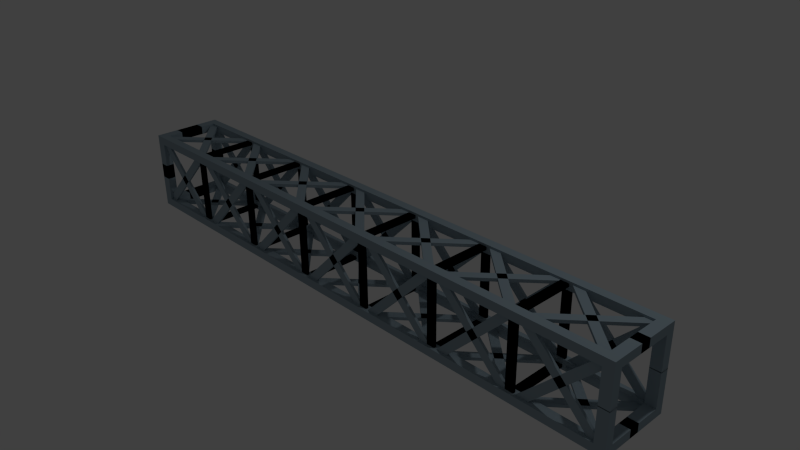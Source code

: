 # Source: ironStructure.blend  (saved by Blender 2.71.0; exported with 4.5.12 LTS)
import bpy
from mathutils import Matrix  # noqa: F401  (used for matrix-valued properties, if any)

bpy.ops.wm.read_factory_settings(use_empty=True)
scene = bpy.context.scene
scene.name = 'Scene'

# ---- collections
col_collection_1 = bpy.data.collections.new('Collection 1'); scene.collection.children.link(col_collection_1)

# ---- materials (node trees are filled in below, after node groups)
mat_ironstructmaterial = bpy.data.materials.new('IronStructMaterial')
mat_ironstructmaterial.alpha_threshold = 0.0
mat_ironstructmaterial.use_transparent_shadow = False
mat_ironstructmaterial.diffuse_color = (0.31, 0.4, 0.46, 1.0)
mat_ironstructmaterial.roughness = 0.5
mat_ironstructmaterial.line_color = (0.0, 0.0, 0.0, 1.0)

# ---- material node trees

# ---- world
world_world = bpy.data.worlds.new('World'); scene.world = world_world
world_world.color = (0.05088, 0.05088, 0.05088)
world_world.use_sun_shadow = False
world_world.sun_shadow_jitter_overblur = 0.0
world_world.cycles.sampling_method = 'MANUAL'
world_world.cycles.sample_map_resolution = 256

# ---- cameras
cam_camera = bpy.data.cameras.new('Camera')
cam_camera.clip_end = 100.0
cam_camera.lens = 35.0
cam_camera.sensor_width = 32.0
cam_camera.sensor_height = 18.0
cam_camera.ortho_scale = 7.314
cam_camera.dof.focus_distance = 0.0
cam_camera.dof.aperture_fstop = 128.0

# ---- lights
light_lamp = bpy.data.lights.new('Lamp', 'POINT')
light_lamp.transmission_factor = 0.0
light_lamp.cutoff_distance = 30.0
light_lamp.energy = 100.0
light_lamp.shadow_buffer_clip_start = 1.001
light_lamp.shadow_soft_size = 0.1
light_lamp.shadow_maximum_resolution = 0.006
light_lamp.use_absolute_resolution = True
light_lamp.cycles.use_multiple_importance_sampling = False

# ---- meshes
me_cube_002 = bpy.data.meshes.new('Cube.002')
me_cube_002.from_pydata([(-3.201, -0.4651, -0.5498), (-3.201, -0.4651, -0.5078), (-3.321, -0.4651, -0.5078), (-3.321, -0.4651, -0.5498), (-3.201, 0.4652, -0.5498), (-3.201, 0.4652, -0.5078), (-3.321, 0.4652, -0.5078), (-3.321, 0.4652, -0.5498), (-4.307, -0.5072, -0.5498), (-4.307, -0.5072, -0.5078), (-4.392, -0.4325, -0.5078), (-4.392, -0.4325, -0.5498), (-3.238, 0.4325, -0.5498), (-3.238, 0.4325, -0.5078), (-3.323, 0.5072, -0.5078), (-3.323, 0.5072, -0.5498), (-3.201, 0.4652, -0.5498), (-3.201, 0.4652, -0.5078), (-3.321, 0.4652, -0.5078), (-3.321, 0.4652, -0.5498), (-3.201, -0.4651, -0.5498), (-3.201, -0.4651, -0.5078), (-3.321, -0.4651, -0.5078), (-3.321, -0.4651, -0.5498), (-4.307, 0.5072, -0.5498), (-4.307, 0.5072, -0.5078), (-4.392, 0.4325, -0.5078), (-4.392, 0.4325, -0.5498), (-3.238, -0.4325, -0.5498), (-3.238, -0.4325, -0.5078), (-3.323, -0.5072, -0.5078), (-3.323, -0.5072, -0.5498), (-3.201, -0.4651, 0.5498), (-3.201, -0.4651, 0.5078), (-3.321, -0.4651, 0.5078), (-3.321, -0.4651, 0.5498), (-3.201, 0.4652, 0.5498), (-3.201, 0.4652, 0.5078), (-3.321, 0.4652, 0.5078), (-3.321, 0.4652, 0.5498), (-4.307, -0.5072, 0.5498), (-4.307, -0.5072, 0.5078), (-4.392, -0.4325, 0.5078), (-4.392, -0.4325, 0.5498), (-3.238, 0.4325, 0.5498), (-3.238, 0.4325, 0.5078), (-3.323, 0.5072, 0.5078), (-3.323, 0.5072, 0.5498), (-3.201, 0.4652, 0.5498), (-3.201, 0.4652, 0.5078), (-3.321, 0.4652, 0.5078), (-3.321, 0.4652, 0.5498), (-3.201, -0.4651, 0.5498), (-3.201, -0.4651, 0.5078), (-3.321, -0.4651, 0.5078), (-3.321, -0.4651, 0.5498), (-4.307, 0.5072, 0.5498), (-4.307, 0.5072, 0.5078), (-4.392, 0.4325, 0.5078), (-4.392, 0.4325, 0.5498), (-3.238, -0.4325, 0.5498), (-3.238, -0.4325, 0.5078), (-3.323, -0.5072, 0.5078), (-3.323, -0.5072, 0.5498), (-2.011, -0.4651, -0.5498), (-2.011, -0.4651, -0.5078), (-2.131, -0.4651, -0.5078), (-2.131, -0.4651, -0.5498), (-2.011, 0.4652, -0.5498), (-2.011, 0.4652, -0.5078), (-2.131, 0.4652, -0.5078), (-2.131, 0.4652, -0.5498), (-3.116, -0.5072, -0.5498), (-3.116, -0.5072, -0.5078), (-3.201, -0.4325, -0.5078), (-3.201, -0.4325, -0.5498), (-2.048, 0.4325, -0.5498), (-2.048, 0.4325, -0.5078), (-2.133, 0.5072, -0.5078), (-2.133, 0.5072, -0.5498), (-2.011, 0.4652, -0.5498), (-2.011, 0.4652, -0.5078), (-2.131, 0.4652, -0.5078), (-2.131, 0.4652, -0.5498), (-2.011, -0.4651, -0.5498), (-2.011, -0.4651, -0.5078), (-2.131, -0.4651, -0.5078), (-2.131, -0.4651, -0.5498), (-3.116, 0.5072, -0.5498), (-3.116, 0.5072, -0.5078), (-3.201, 0.4325, -0.5078), (-3.201, 0.4325, -0.5498), (-2.048, -0.4325, -0.5498), (-2.048, -0.4325, -0.5078), (-2.133, -0.5072, -0.5078), (-2.133, -0.5072, -0.5498), (-2.011, -0.4651, 0.5498), (-2.011, -0.4651, 0.5078), (-2.131, -0.4651, 0.5078), (-2.131, -0.4651, 0.5498), (-2.011, 0.4652, 0.5498), (-2.011, 0.4652, 0.5078), (-2.131, 0.4652, 0.5078), (-2.131, 0.4652, 0.5498), (-3.116, -0.5072, 0.5498), (-3.116, -0.5072, 0.5078), (-3.201, -0.4325, 0.5078), (-3.201, -0.4325, 0.5498), (-2.048, 0.4325, 0.5498), (-2.048, 0.4325, 0.5078), (-2.133, 0.5072, 0.5078), (-2.133, 0.5072, 0.5498), (-2.011, 0.4652, 0.5498), (-2.011, 0.4652, 0.5078), (-2.131, 0.4652, 0.5078), (-2.131, 0.4652, 0.5498), (-2.011, -0.4651, 0.5498), (-2.011, -0.4651, 0.5078), (-2.131, -0.4651, 0.5078), (-2.131, -0.4651, 0.5498), (-3.116, 0.5072, 0.5498), (-3.116, 0.5072, 0.5078), (-3.201, 0.4325, 0.5078), (-3.201, 0.4325, 0.5498), (-2.048, -0.4325, 0.5498), (-2.048, -0.4325, 0.5078), (-2.133, -0.5072, 0.5078), (-2.133, -0.5072, 0.5498), (-0.8202, -0.4651, -0.5498), (-0.8202, -0.4651, -0.5078), (-0.9402, -0.4651, -0.5078), (-0.9402, -0.4651, -0.5498), (-0.8202, 0.4652, -0.5498), (-0.8202, 0.4652, -0.5078), (-0.9402, 0.4652, -0.5078), (-0.9402, 0.4652, -0.5498), (-1.926, -0.5072, -0.5498), (-1.926, -0.5072, -0.5078), (-2.011, -0.4325, -0.5078), (-2.011, -0.4325, -0.5498), (-0.8576, 0.4325, -0.5498), (-0.8576, 0.4325, -0.5078), (-0.9425, 0.5072, -0.5078), (-0.9425, 0.5072, -0.5498), (-0.8202, 0.4652, -0.5498), (-0.8202, 0.4652, -0.5078), (-0.9402, 0.4652, -0.5078), (-0.9402, 0.4652, -0.5498), (-0.8202, -0.4651, -0.5498), (-0.8202, -0.4651, -0.5078), (-0.9402, -0.4651, -0.5078), (-0.9402, -0.4651, -0.5498), (-1.926, 0.5072, -0.5498), (-1.926, 0.5072, -0.5078), (-2.011, 0.4325, -0.5078), (-2.011, 0.4325, -0.5498), (-0.8576, -0.4325, -0.5498), (-0.8576, -0.4325, -0.5078), (-0.9425, -0.5072, -0.5078), (-0.9425, -0.5072, -0.5498), (-0.8202, -0.4651, 0.5498), (-0.8202, -0.4651, 0.5078), (-0.9402, -0.4651, 0.5078), (-0.9402, -0.4651, 0.5498), (-0.8202, 0.4652, 0.5498), (-0.8202, 0.4652, 0.5078), (-0.9402, 0.4652, 0.5078), (-0.9402, 0.4652, 0.5498), (-1.926, -0.5072, 0.5498), (-1.926, -0.5072, 0.5078), (-2.011, -0.4325, 0.5078), (-2.011, -0.4325, 0.5498), (-0.8576, 0.4325, 0.5498), (-0.8576, 0.4325, 0.5078), (-0.9425, 0.5072, 0.5078), (-0.9425, 0.5072, 0.5498), (-0.8202, 0.4652, 0.5498), (-0.8202, 0.4652, 0.5078), (-0.9402, 0.4652, 0.5078), (-0.9402, 0.4652, 0.5498), (-0.8202, -0.4651, 0.5498), (-0.8202, -0.4651, 0.5078), (-0.9402, -0.4651, 0.5078), (-0.9402, -0.4651, 0.5498), (-1.926, 0.5072, 0.5498), (-1.926, 0.5072, 0.5078), (-2.011, 0.4325, 0.5078), (-2.011, 0.4325, 0.5498), (-0.8576, -0.4325, 0.5498), (-0.8576, -0.4325, 0.5078), (-0.9425, -0.5072, 0.5078), (-0.9425, -0.5072, 0.5498), (0.3702, -0.4651, -0.5498), (0.3702, -0.4651, -0.5078), (0.2502, -0.4651, -0.5078), (0.2502, -0.4651, -0.5498), (0.3702, 0.4652, -0.5498), (0.3702, 0.4652, -0.5078), (0.2502, 0.4652, -0.5078), (0.2502, 0.4652, -0.5498), (-0.7353, -0.5072, -0.5498), (-0.7353, -0.5072, -0.5078), (-0.8202, -0.4325, -0.5078), (-0.8202, -0.4325, -0.5498), (0.3328, 0.4325, -0.5498), (0.3328, 0.4325, -0.5078), (0.248, 0.5072, -0.5078), (0.248, 0.5072, -0.5498), (0.3702, 0.4652, -0.5498), (0.3702, 0.4652, -0.5078), (0.2502, 0.4652, -0.5078), (0.2502, 0.4652, -0.5498), (0.3702, -0.4651, -0.5498), (0.3702, -0.4651, -0.5078), (0.2502, -0.4651, -0.5078), (0.2502, -0.4651, -0.5498), (-0.7353, 0.5072, -0.5498), (-0.7353, 0.5072, -0.5078), (-0.8202, 0.4325, -0.5078), (-0.8202, 0.4325, -0.5498), (0.3328, -0.4325, -0.5498), (0.3328, -0.4325, -0.5078), (0.248, -0.5072, -0.5078), (0.248, -0.5072, -0.5498), (0.3702, -0.4651, 0.5498), (0.3702, -0.4651, 0.5078), (0.2502, -0.4651, 0.5078), (0.2502, -0.4651, 0.5498), (0.3702, 0.4652, 0.5498), (0.3702, 0.4652, 0.5078), (0.2502, 0.4652, 0.5078), (0.2502, 0.4652, 0.5498), (-0.7353, -0.5072, 0.5498), (-0.7353, -0.5072, 0.5078), (-0.8202, -0.4325, 0.5078), (-0.8202, -0.4325, 0.5498), (0.3328, 0.4325, 0.5498), (0.3328, 0.4325, 0.5078), (0.248, 0.5072, 0.5078), (0.248, 0.5072, 0.5498), (0.3702, 0.4652, 0.5498), (0.3702, 0.4652, 0.5078), (0.2502, 0.4652, 0.5078), (0.2502, 0.4652, 0.5498), (0.3702, -0.4651, 0.5498), (0.3702, -0.4651, 0.5078), (0.2502, -0.4651, 0.5078), (0.2502, -0.4651, 0.5498), (-0.7353, 0.5072, 0.5498), (-0.7353, 0.5072, 0.5078), (-0.8202, 0.4325, 0.5078), (-0.8202, 0.4325, 0.5498), (0.3328, -0.4325, 0.5498), (0.3328, -0.4325, 0.5078), (0.248, -0.5072, 0.5078), (0.248, -0.5072, 0.5498), (1.561, -0.4651, -0.5498), (1.561, -0.4651, -0.5078), (1.441, -0.4651, -0.5078), (1.441, -0.4651, -0.5498), (1.561, 0.4652, -0.5498), (1.561, 0.4652, -0.5078), (1.441, 0.4652, -0.5078), (1.441, 0.4652, -0.5498), (0.4551, -0.5072, -0.5498), (0.4551, -0.5072, -0.5078), (0.3702, -0.4325, -0.5078), (0.3702, -0.4325, -0.5498), (1.523, 0.4325, -0.5498), (1.523, 0.4325, -0.5078), (1.438, 0.5072, -0.5078), (1.438, 0.5072, -0.5498), (1.561, 0.4652, -0.5498), (1.561, 0.4652, -0.5078), (1.441, 0.4652, -0.5078), (1.441, 0.4652, -0.5498), (1.561, -0.4651, -0.5498), (1.561, -0.4651, -0.5078), (1.441, -0.4651, -0.5078), (1.441, -0.4651, -0.5498), (0.4551, 0.5072, -0.5498), (0.4551, 0.5072, -0.5078), (0.3702, 0.4325, -0.5078), (0.3702, 0.4325, -0.5498), (1.523, -0.4325, -0.5498), (1.523, -0.4325, -0.5078), (1.438, -0.5072, -0.5078), (1.438, -0.5072, -0.5498), (1.561, -0.4651, 0.5498), (1.561, -0.4651, 0.5078), (1.441, -0.4651, 0.5078), (1.441, -0.4651, 0.5498), (1.561, 0.4652, 0.5498), (1.561, 0.4652, 0.5078), (1.441, 0.4652, 0.5078), (1.441, 0.4652, 0.5498), (0.4551, -0.5072, 0.5498), (0.4551, -0.5072, 0.5078), (0.3702, -0.4325, 0.5078), (0.3702, -0.4325, 0.5498), (1.523, 0.4325, 0.5498), (1.523, 0.4325, 0.5078), (1.438, 0.5072, 0.5078), (1.438, 0.5072, 0.5498), (1.561, 0.4652, 0.5498), (1.561, 0.4652, 0.5078), (1.441, 0.4652, 0.5078), (1.441, 0.4652, 0.5498), (1.561, -0.4651, 0.5498), (1.561, -0.4651, 0.5078), (1.441, -0.4651, 0.5078), (1.441, -0.4651, 0.5498), (0.4551, 0.5072, 0.5498), (0.4551, 0.5072, 0.5078), (0.3702, 0.4325, 0.5078), (0.3702, 0.4325, 0.5498), (1.523, -0.4325, 0.5498), (1.523, -0.4325, 0.5078), (1.438, -0.5072, 0.5078), (1.438, -0.5072, 0.5498), (2.751, -0.4651, -0.5498), (2.751, -0.4651, -0.5078), (2.631, -0.4651, -0.5078), (2.631, -0.4651, -0.5498), (2.751, 0.4652, -0.5498), (2.751, 0.4652, -0.5078), (2.631, 0.4652, -0.5078), (2.631, 0.4652, -0.5498), (1.646, -0.5072, -0.5498), (1.646, -0.5072, -0.5078), (1.561, -0.4325, -0.5078), (1.561, -0.4325, -0.5498), (2.714, 0.4325, -0.5498), (2.714, 0.4325, -0.5078), (2.629, 0.5072, -0.5078), (2.629, 0.5072, -0.5498), (2.751, 0.4652, -0.5498), (2.751, 0.4652, -0.5078), (2.631, 0.4652, -0.5078), (2.631, 0.4652, -0.5498), (2.751, -0.4651, -0.5498), (2.751, -0.4651, -0.5078), (2.631, -0.4651, -0.5078), (2.631, -0.4651, -0.5498), (1.646, 0.5072, -0.5498), (1.646, 0.5072, -0.5078), (1.561, 0.4325, -0.5078), (1.561, 0.4325, -0.5498), (2.714, -0.4325, -0.5498), (2.714, -0.4325, -0.5078), (2.629, -0.5072, -0.5078), (2.629, -0.5072, -0.5498), (2.751, -0.4651, 0.5498), (2.751, -0.4651, 0.5078), (2.631, -0.4651, 0.5078), (2.631, -0.4651, 0.5498), (2.751, 0.4652, 0.5498), (2.751, 0.4652, 0.5078), (2.631, 0.4652, 0.5078), (2.631, 0.4652, 0.5498), (1.646, -0.5072, 0.5498), (1.646, -0.5072, 0.5078), (1.561, -0.4325, 0.5078), (1.561, -0.4325, 0.5498), (2.714, 0.4325, 0.5498), (2.714, 0.4325, 0.5078), (2.629, 0.5072, 0.5078), (2.629, 0.5072, 0.5498), (2.751, 0.4652, 0.5498), (2.751, 0.4652, 0.5078), (2.631, 0.4652, 0.5078), (2.631, 0.4652, 0.5498), (2.751, -0.4651, 0.5498), (2.751, -0.4651, 0.5078), (2.631, -0.4651, 0.5078), (2.631, -0.4651, 0.5498), (1.646, 0.5072, 0.5498), (1.646, 0.5072, 0.5078), (1.561, 0.4325, 0.5078), (1.561, 0.4325, 0.5498), (2.714, -0.4325, 0.5498), (2.714, -0.4325, 0.5078), (2.629, -0.5072, 0.5078), (2.629, -0.5072, 0.5498), (3.942, -0.4651, -0.5498), (3.942, -0.4651, -0.5078), (3.822, -0.4651, -0.5078), (3.822, -0.4651, -0.5498), (3.942, 0.4652, -0.5498), (3.942, 0.4652, -0.5078), (3.822, 0.4652, -0.5078), (3.822, 0.4652, -0.5498), (2.836, -0.5072, -0.5498), (2.836, -0.5072, -0.5078), (2.751, -0.4325, -0.5078), (2.751, -0.4325, -0.5498), (3.904, 0.4325, -0.5498), (3.904, 0.4325, -0.5078), (3.819, 0.5072, -0.5078), (3.819, 0.5072, -0.5498), (3.942, 0.4652, -0.5498), (3.942, 0.4652, -0.5078), (3.822, 0.4652, -0.5078), (3.822, 0.4652, -0.5498), (3.942, -0.4651, -0.5498), (3.942, -0.4651, -0.5078), (3.822, -0.4651, -0.5078), (3.822, -0.4651, -0.5498), (2.836, 0.5072, -0.5498), (2.836, 0.5072, -0.5078), (2.751, 0.4325, -0.5078), (2.751, 0.4325, -0.5498), (3.904, -0.4325, -0.5498), (3.904, -0.4325, -0.5078), (3.819, -0.5072, -0.5078), (3.819, -0.5072, -0.5498), (3.942, -0.4651, 0.5498), (3.942, -0.4651, 0.5078), (3.822, -0.4651, 0.5078), (3.822, -0.4651, 0.5498), (3.942, 0.4652, 0.5498), (3.942, 0.4652, 0.5078), (3.822, 0.4652, 0.5078), (3.822, 0.4652, 0.5498), (2.836, -0.5072, 0.5498), (2.836, -0.5072, 0.5078), (2.751, -0.4325, 0.5078), (2.751, -0.4325, 0.5498), (3.904, 0.4325, 0.5498), (3.904, 0.4325, 0.5078), (3.819, 0.5072, 0.5078), (3.819, 0.5072, 0.5498), (3.942, 0.4652, 0.5498), (3.942, 0.4652, 0.5078), (3.822, 0.4652, 0.5078), (3.822, 0.4652, 0.5498), (3.942, -0.4651, 0.5498), (3.942, -0.4651, 0.5078), (3.822, -0.4651, 0.5078), (3.822, -0.4651, 0.5498), (2.836, 0.5072, 0.5498), (2.836, 0.5072, 0.5078), (2.751, 0.4325, 0.5078), (2.751, 0.4325, 0.5498), (3.904, -0.4325, 0.5498), (3.904, -0.4325, 0.5078), (3.819, -0.5072, 0.5078), (3.819, -0.5072, 0.5498), (-3.201, -0.471, 0.5287), (-3.201, -0.435, 0.5287), (-3.321, -0.435, 0.5287), (-3.321, -0.471, 0.5287), (-3.201, -0.471, -0.5287), (-3.201, -0.435, -0.5287), (-3.321, -0.435, -0.5287), (-3.321, -0.471, -0.5287), (-4.307, -0.471, 0.5765), (-4.307, -0.435, 0.5765), (-4.392, -0.435, 0.4917), (-4.392, -0.471, 0.4917), (-3.238, -0.471, -0.4917), (-3.238, -0.435, -0.4917), (-3.323, -0.435, -0.5765), (-3.323, -0.471, -0.5765), (-3.201, -0.471, -0.5287), (-3.201, -0.435, -0.5287), (-3.321, -0.435, -0.5287), (-3.321, -0.471, -0.5287), (-3.201, -0.471, 0.5287), (-3.201, -0.435, 0.5287), (-3.321, -0.435, 0.5287), (-3.321, -0.471, 0.5287), (-4.307, -0.471, -0.5765), (-4.307, -0.435, -0.5765), (-4.392, -0.435, -0.4917), (-4.392, -0.471, -0.4917), (-3.238, -0.471, 0.4917), (-3.238, -0.435, 0.4917), (-3.323, -0.435, 0.5765), (-3.323, -0.471, 0.5765), (-3.201, 0.471, 0.5287), (-3.201, 0.435, 0.5287), (-3.321, 0.435, 0.5287), (-3.321, 0.471, 0.5287), (-3.201, 0.471, -0.5287), (-3.201, 0.435, -0.5287), (-3.321, 0.435, -0.5287), (-3.321, 0.471, -0.5287), (-4.307, 0.471, 0.5765), (-4.307, 0.435, 0.5765), (-4.392, 0.435, 0.4917), (-4.392, 0.471, 0.4917), (-3.238, 0.471, -0.4917), (-3.238, 0.435, -0.4917), (-3.323, 0.435, -0.5765), (-3.323, 0.471, -0.5765), (-3.201, 0.471, -0.5287), (-3.201, 0.435, -0.5287), (-3.321, 0.435, -0.5287), (-3.321, 0.471, -0.5287), (-3.201, 0.471, 0.5287), (-3.201, 0.435, 0.5287), (-3.321, 0.435, 0.5287), (-3.321, 0.471, 0.5287), (-4.307, 0.471, -0.5765), (-4.307, 0.435, -0.5765), (-4.392, 0.435, -0.4917), (-4.392, 0.471, -0.4917), (-3.238, 0.471, 0.4917), (-3.238, 0.435, 0.4917), (-3.323, 0.435, 0.5765), (-3.323, 0.471, 0.5765), (-2.011, -0.471, 0.5287), (-2.011, -0.435, 0.5287), (-2.131, -0.435, 0.5287), (-2.131, -0.471, 0.5287), (-2.011, -0.471, -0.5287), (-2.011, -0.435, -0.5287), (-2.131, -0.435, -0.5287), (-2.131, -0.471, -0.5287), (-3.116, -0.471, 0.5765), (-3.116, -0.435, 0.5765), (-3.201, -0.435, 0.4917), (-3.201, -0.471, 0.4917), (-2.048, -0.471, -0.4917), (-2.048, -0.435, -0.4917), (-2.133, -0.435, -0.5765), (-2.133, -0.471, -0.5765), (-2.011, -0.471, -0.5287), (-2.011, -0.435, -0.5287), (-2.131, -0.435, -0.5287), (-2.131, -0.471, -0.5287), (-2.011, -0.471, 0.5287), (-2.011, -0.435, 0.5287), (-2.131, -0.435, 0.5287), (-2.131, -0.471, 0.5287), (-3.116, -0.471, -0.5765), (-3.116, -0.435, -0.5765), (-3.201, -0.435, -0.4917), (-3.201, -0.471, -0.4917), (-2.048, -0.471, 0.4917), (-2.048, -0.435, 0.4917), (-2.133, -0.435, 0.5765), (-2.133, -0.471, 0.5765), (-2.011, 0.471, 0.5287), (-2.011, 0.435, 0.5287), (-2.131, 0.435, 0.5287), (-2.131, 0.471, 0.5287), (-2.011, 0.471, -0.5287), (-2.011, 0.435, -0.5287), (-2.131, 0.435, -0.5287), (-2.131, 0.471, -0.5287), (-3.116, 0.471, 0.5765), (-3.116, 0.435, 0.5765), (-3.201, 0.435, 0.4917), (-3.201, 0.471, 0.4917), (-2.048, 0.471, -0.4917), (-2.048, 0.435, -0.4917), (-2.133, 0.435, -0.5765), (-2.133, 0.471, -0.5765), (-2.011, 0.471, -0.5287), (-2.011, 0.435, -0.5287), (-2.131, 0.435, -0.5287), (-2.131, 0.471, -0.5287), (-2.011, 0.471, 0.5287), (-2.011, 0.435, 0.5287), (-2.131, 0.435, 0.5287), (-2.131, 0.471, 0.5287), (-3.116, 0.471, -0.5765), (-3.116, 0.435, -0.5765), (-3.201, 0.435, -0.4917), (-3.201, 0.471, -0.4917), (-2.048, 0.471, 0.4917), (-2.048, 0.435, 0.4917), (-2.133, 0.435, 0.5765), (-2.133, 0.471, 0.5765), (-0.8202, -0.471, 0.5287), (-0.8202, -0.435, 0.5287), (-0.9402, -0.435, 0.5287), (-0.9402, -0.471, 0.5287), (-0.8202, -0.471, -0.5287), (-0.8202, -0.435, -0.5287), (-0.9402, -0.435, -0.5287), (-0.9402, -0.471, -0.5287), (-1.926, -0.471, 0.5765), (-1.926, -0.435, 0.5765), (-2.011, -0.435, 0.4917), (-2.011, -0.471, 0.4917), (-0.8576, -0.471, -0.4917), (-0.8576, -0.435, -0.4917), (-0.9424, -0.435, -0.5765), (-0.9424, -0.471, -0.5765), (-0.8202, -0.471, -0.5287), (-0.8202, -0.435, -0.5287), (-0.9402, -0.435, -0.5287), (-0.9402, -0.471, -0.5287), (-0.8202, -0.471, 0.5287), (-0.8202, -0.435, 0.5287), (-0.9402, -0.435, 0.5287), (-0.9402, -0.471, 0.5287), (-1.926, -0.471, -0.5765), (-1.926, -0.435, -0.5765), (-2.011, -0.435, -0.4917), (-2.011, -0.471, -0.4917), (-0.8576, -0.471, 0.4917), (-0.8576, -0.435, 0.4917), (-0.9425, -0.435, 0.5765), (-0.9425, -0.471, 0.5765), (-0.8202, 0.471, 0.5287), (-0.8202, 0.435, 0.5287), (-0.9402, 0.435, 0.5287), (-0.9402, 0.471, 0.5287), (-0.8202, 0.471, -0.5287), (-0.8202, 0.435, -0.5287), (-0.9402, 0.435, -0.5287), (-0.9402, 0.471, -0.5287), (-1.926, 0.471, 0.5765), (-1.926, 0.435, 0.5765), (-2.011, 0.435, 0.4917), (-2.011, 0.471, 0.4917), (-0.8576, 0.471, -0.4917), (-0.8576, 0.435, -0.4917), (-0.9424, 0.435, -0.5765), (-0.9424, 0.471, -0.5765), (-0.8202, 0.471, -0.5287), (-0.8202, 0.435, -0.5287), (-0.9402, 0.435, -0.5287), (-0.9402, 0.471, -0.5287), (-0.8202, 0.471, 0.5287), (-0.8202, 0.435, 0.5287), (-0.9402, 0.435, 0.5287), (-0.9402, 0.471, 0.5287), (-1.926, 0.471, -0.5765), (-1.926, 0.435, -0.5765), (-2.011, 0.435, -0.4917), (-2.011, 0.471, -0.4917), (-0.8576, 0.471, 0.4917), (-0.8576, 0.435, 0.4917), (-0.9425, 0.435, 0.5765), (-0.9425, 0.471, 0.5765), (0.3702, -0.471, 0.5287), (0.3702, -0.435, 0.5287), (0.2502, -0.435, 0.5287), (0.2502, -0.471, 0.5287), (0.3702, -0.471, -0.5287), (0.3702, -0.435, -0.5287), (0.2502, -0.435, -0.5287), (0.2502, -0.471, -0.5287), (-0.7353, -0.471, 0.5765), (-0.7353, -0.435, 0.5765), (-0.8202, -0.435, 0.4917), (-0.8202, -0.471, 0.4917), (0.3328, -0.471, -0.4917), (0.3328, -0.435, -0.4917), (0.248, -0.435, -0.5765), (0.248, -0.471, -0.5765), (0.3702, -0.471, -0.5287), (0.3702, -0.435, -0.5287), (0.2502, -0.435, -0.5287), (0.2502, -0.471, -0.5287), (0.3702, -0.471, 0.5287), (0.3702, -0.435, 0.5287), (0.2502, -0.435, 0.5287), (0.2502, -0.471, 0.5287), (-0.7353, -0.471, -0.5765), (-0.7353, -0.435, -0.5765), (-0.8202, -0.435, -0.4917), (-0.8202, -0.471, -0.4917), (0.3328, -0.471, 0.4917), (0.3328, -0.435, 0.4917), (0.248, -0.435, 0.5765), (0.248, -0.471, 0.5765), (0.3702, 0.471, 0.5287), (0.3702, 0.435, 0.5287), (0.2502, 0.435, 0.5287), (0.2502, 0.471, 0.5287), (0.3702, 0.471, -0.5287), (0.3702, 0.435, -0.5287), (0.2502, 0.435, -0.5287), (0.2502, 0.471, -0.5287), (-0.7353, 0.471, 0.5765), (-0.7353, 0.435, 0.5765), (-0.8202, 0.435, 0.4917), (-0.8202, 0.471, 0.4917), (0.3328, 0.471, -0.4917), (0.3328, 0.435, -0.4917), (0.248, 0.435, -0.5765), (0.248, 0.471, -0.5765), (0.3702, 0.471, -0.5287), (0.3702, 0.435, -0.5287), (0.2502, 0.435, -0.5287), (0.2502, 0.471, -0.5287), (0.3702, 0.471, 0.5287), (0.3702, 0.435, 0.5287), (0.2502, 0.435, 0.5287), (0.2502, 0.471, 0.5287), (-0.7353, 0.471, -0.5765), (-0.7353, 0.435, -0.5765), (-0.8202, 0.435, -0.4917), (-0.8202, 0.471, -0.4917), (0.3328, 0.471, 0.4917), (0.3328, 0.435, 0.4917), (0.248, 0.435, 0.5765), (0.248, 0.471, 0.5765), (1.561, -0.471, 0.5287), (1.561, -0.435, 0.5287), (1.441, -0.435, 0.5287), (1.441, -0.471, 0.5287), (1.561, -0.471, -0.5287), (1.561, -0.435, -0.5287), (1.441, -0.435, -0.5287), (1.441, -0.471, -0.5287), (0.4551, -0.471, 0.5765), (0.4551, -0.435, 0.5765), (0.3702, -0.435, 0.4917), (0.3702, -0.471, 0.4917), (1.523, -0.471, -0.4917), (1.523, -0.435, -0.4917), (1.438, -0.435, -0.5765), (1.438, -0.471, -0.5765), (1.561, -0.471, -0.5287), (1.561, -0.435, -0.5287), (1.441, -0.435, -0.5287), (1.441, -0.471, -0.5287), (1.561, -0.471, 0.5287), (1.561, -0.435, 0.5287), (1.441, -0.435, 0.5287), (1.441, -0.471, 0.5287), (0.4551, -0.471, -0.5765), (0.4551, -0.435, -0.5765), (0.3702, -0.435, -0.4917), (0.3702, -0.471, -0.4917), (1.523, -0.471, 0.4917), (1.523, -0.435, 0.4917), (1.438, -0.435, 0.5765), (1.438, -0.471, 0.5765), (1.561, 0.471, 0.5287), (1.561, 0.435, 0.5287), (1.441, 0.435, 0.5287), (1.441, 0.471, 0.5287), (1.561, 0.471, -0.5287), (1.561, 0.435, -0.5287), (1.441, 0.435, -0.5287), (1.441, 0.471, -0.5287), (0.4551, 0.471, 0.5765), (0.4551, 0.435, 0.5765), (0.3702, 0.435, 0.4917), (0.3702, 0.471, 0.4917), (1.523, 0.471, -0.4917), (1.523, 0.435, -0.4917), (1.438, 0.435, -0.5765), (1.438, 0.471, -0.5765), (1.561, 0.471, -0.5287), (1.561, 0.435, -0.5287), (1.441, 0.435, -0.5287), (1.441, 0.471, -0.5287), (1.561, 0.471, 0.5287), (1.561, 0.435, 0.5287), (1.441, 0.435, 0.5287), (1.441, 0.471, 0.5287), (0.4551, 0.471, -0.5765), (0.4551, 0.435, -0.5765), (0.3702, 0.435, -0.4917), (0.3702, 0.471, -0.4917), (1.523, 0.471, 0.4917), (1.523, 0.435, 0.4917), (1.438, 0.435, 0.5765), (1.438, 0.471, 0.5765), (2.751, -0.471, 0.5287), (2.751, -0.435, 0.5287), (2.631, -0.435, 0.5287), (2.631, -0.471, 0.5287), (2.751, -0.471, -0.5287), (2.751, -0.435, -0.5287), (2.631, -0.435, -0.5287), (2.631, -0.471, -0.5287), (1.646, -0.471, 0.5765), (1.646, -0.435, 0.5765), (1.561, -0.435, 0.4917), (1.561, -0.471, 0.4917), (2.714, -0.471, -0.4917), (2.714, -0.435, -0.4917), (2.629, -0.435, -0.5765), (2.629, -0.471, -0.5765), (2.751, -0.471, -0.5287), (2.751, -0.435, -0.5287), (2.631, -0.435, -0.5287), (2.631, -0.471, -0.5287), (2.751, -0.471, 0.5287), (2.751, -0.435, 0.5287), (2.631, -0.435, 0.5287), (2.631, -0.471, 0.5287), (1.646, -0.471, -0.5765), (1.646, -0.435, -0.5765), (1.561, -0.435, -0.4917), (1.561, -0.471, -0.4917), (2.714, -0.471, 0.4917), (2.714, -0.435, 0.4917), (2.629, -0.435, 0.5765), (2.629, -0.471, 0.5765), (2.751, 0.471, 0.5287), (2.751, 0.435, 0.5287), (2.631, 0.435, 0.5287), (2.631, 0.471, 0.5287), (2.751, 0.471, -0.5287), (2.751, 0.435, -0.5287), (2.631, 0.435, -0.5287), (2.631, 0.471, -0.5287), (1.646, 0.471, 0.5765), (1.646, 0.435, 0.5765), (1.561, 0.435, 0.4917), (1.561, 0.471, 0.4917), (2.714, 0.471, -0.4917), (2.714, 0.435, -0.4917), (2.629, 0.435, -0.5765), (2.629, 0.471, -0.5765), (2.751, 0.471, -0.5287), (2.751, 0.435, -0.5287), (2.631, 0.435, -0.5287), (2.631, 0.471, -0.5287), (2.751, 0.471, 0.5287), (2.751, 0.435, 0.5287), (2.631, 0.435, 0.5287), (2.631, 0.471, 0.5287), (1.646, 0.471, -0.5765), (1.646, 0.435, -0.5765), (1.561, 0.435, -0.4917), (1.561, 0.471, -0.4917), (2.714, 0.471, 0.4917), (2.714, 0.435, 0.4917), (2.629, 0.435, 0.5765), (2.629, 0.471, 0.5765), (3.942, -0.471, 0.5287), (3.942, -0.435, 0.5287), (3.822, -0.435, 0.5287), (3.822, -0.471, 0.5287), (3.942, -0.471, -0.5287), (3.942, -0.435, -0.5287), (3.822, -0.435, -0.5287), (3.822, -0.471, -0.5287), (2.836, -0.471, 0.5765), (2.836, -0.435, 0.5765), (2.751, -0.435, 0.4917), (2.751, -0.471, 0.4917), (3.904, -0.471, -0.4917), (3.904, -0.435, -0.4917), (3.819, -0.435, -0.5765), (3.819, -0.471, -0.5765), (3.942, -0.471, -0.5287), (3.942, -0.435, -0.5287), (3.822, -0.435, -0.5287), (3.822, -0.471, -0.5287), (3.942, -0.471, 0.5287), (3.942, -0.435, 0.5287), (3.822, -0.435, 0.5287), (3.822, -0.471, 0.5287), (2.836, -0.471, -0.5765), (2.836, -0.435, -0.5765), (2.751, -0.435, -0.4917), (2.751, -0.471, -0.4917), (3.904, -0.471, 0.4917), (3.904, -0.435, 0.4917), (3.819, -0.435, 0.5765), (3.819, -0.471, 0.5765), (3.942, 0.471, 0.5287), (3.942, 0.435, 0.5287), (3.822, 0.435, 0.5287), (3.822, 0.471, 0.5287), (3.942, 0.471, -0.5287), (3.942, 0.435, -0.5287), (3.822, 0.435, -0.5287), (3.822, 0.471, -0.5287), (2.836, 0.471, 0.5765), (2.836, 0.435, 0.5765), (2.751, 0.435, 0.4917), (2.751, 0.471, 0.4917), (3.904, 0.471, -0.4917), (3.904, 0.435, -0.4917), (3.819, 0.435, -0.5765), (3.819, 0.471, -0.5765), (3.942, 0.471, -0.5287), (3.942, 0.435, -0.5287), (3.822, 0.435, -0.5287), (3.822, 0.471, -0.5287), (3.942, 0.471, 0.5287), (3.942, 0.435, 0.5287), (3.822, 0.435, 0.5287), (3.822, 0.471, 0.5287), (2.836, 0.471, -0.5765), (2.836, 0.435, -0.5765), (2.751, 0.435, -0.4917), (2.751, 0.471, -0.4917), (3.904, 0.471, 0.4917), (3.904, 0.435, 0.4917), (3.819, 0.435, 0.5765), (3.819, 0.471, 0.5765), (-4.422, 0.3917, -0.46), (-4.422, 0.5117, -0.46), (-4.422, 0.5117, -0.58), (-4.422, 0.3917, -0.58), (3.956, 0.3917, -0.46), (3.956, 0.5117, -0.46), (3.956, 0.5117, -0.58), (3.956, 0.3917, -0.58), (3.813, 0.5117, -0.46), (-4.279, 0.5117, -0.46), (-4.279, 0.3917, -0.46), (3.813, 0.3917, -0.46), (3.813, 0.5117, -0.58), (-4.279, 0.5117, -0.58), (3.813, 0.3917, -0.58), (-4.279, 0.3917, -0.58), (3.956, 0.3917, 0.004446), (3.956, 0.5117, 0.004446), (3.813, 0.5117, 0.004445), (3.813, 0.3917, 0.004445), (3.956, -0.07275, -0.58), (3.956, -0.07275, -0.46), (3.813, -0.07275, -0.46), (3.813, -0.07275, -0.58), (-4.279, 0.3917, 0.1101), (-4.279, 0.5117, 0.1101), (-4.422, 0.5117, 0.1101), (-4.422, 0.3917, 0.1101), (-4.279, -0.1784, -0.58), (-4.279, -0.1784, -0.46), (-4.422, -0.1784, -0.46), (-4.422, -0.1784, -0.58), (-4.422, 0.3917, 0.46), (-4.422, 0.5117, 0.46), (-4.422, 0.5117, 0.58), (-4.422, 0.3917, 0.58), (3.956, 0.3917, 0.46), (3.956, 0.5117, 0.46), (3.956, 0.5117, 0.58), (3.956, 0.3917, 0.58), (3.813, 0.5117, 0.46), (-4.279, 0.5117, 0.46), (-4.279, 0.3917, 0.46), (3.813, 0.3917, 0.46), (3.813, 0.5117, 0.58), (-4.279, 0.5117, 0.58), (3.813, 0.3917, 0.58), (-4.279, 0.3917, 0.58), (3.956, 0.3917, -0.004438), (3.956, 0.5117, -0.004438), (3.813, 0.5117, -0.004438), (3.813, 0.3917, -0.004438), (3.956, -0.07275, 0.58), (3.956, -0.07275, 0.46), (3.813, -0.07275, 0.46), (3.813, -0.07275, 0.58), (-4.279, 0.3917, -0.1101), (-4.279, 0.5117, -0.1101), (-4.422, 0.5117, -0.1101), (-4.422, 0.3917, -0.1101), (-4.279, -0.1784, 0.58), (-4.279, -0.1784, 0.46), (-4.422, -0.1784, 0.46), (-4.422, -0.1784, 0.58), (-4.422, -0.3917, -0.46), (-4.422, -0.5117, -0.46), (-4.422, -0.5117, -0.58), (-4.422, -0.3917, -0.58), (3.956, -0.3917, -0.46), (3.956, -0.5117, -0.46), (3.956, -0.5117, -0.58), (3.956, -0.3917, -0.58), (3.813, -0.5117, -0.46), (-4.279, -0.5117, -0.46), (-4.279, -0.3917, -0.46), (3.813, -0.3917, -0.46), (3.813, -0.5117, -0.58), (-4.279, -0.5117, -0.58), (3.813, -0.3917, -0.58), (-4.279, -0.3917, -0.58), (3.956, -0.3917, 0.004446), (3.956, -0.5117, 0.004446), (3.813, -0.5117, 0.004445), (3.813, -0.3917, 0.004445), (3.956, 0.07275, -0.58), (3.956, 0.07275, -0.46), (3.813, 0.07275, -0.46), (3.813, 0.07275, -0.58), (-4.279, -0.3917, 0.1101), (-4.279, -0.5117, 0.1101), (-4.422, -0.5117, 0.1101), (-4.422, -0.3917, 0.1101), (-4.279, 0.1784, -0.58), (-4.279, 0.1784, -0.46), (-4.422, 0.1784, -0.46), (-4.422, 0.1784, -0.58), (-4.422, -0.3917, 0.46), (-4.422, -0.5117, 0.46), (-4.422, -0.5117, 0.58), (-4.422, -0.3917, 0.58), (3.956, -0.3917, 0.46), (3.956, -0.5117, 0.46), (3.956, -0.5117, 0.58), (3.956, -0.3917, 0.58), (3.813, -0.5117, 0.46), (-4.279, -0.5117, 0.46), (-4.279, -0.3917, 0.46), (3.813, -0.3917, 0.46), (3.813, -0.5117, 0.58), (-4.279, -0.5117, 0.58), (3.813, -0.3917, 0.58), (-4.279, -0.3917, 0.58), (3.956, -0.3917, -0.004438), (3.956, -0.5117, -0.004438), (3.813, -0.5117, -0.004438), (3.813, -0.3917, -0.004438), (3.956, 0.07275, 0.58), (3.956, 0.07275, 0.46), (3.813, 0.07275, 0.46), (3.813, 0.07275, 0.58), (-4.279, -0.3917, -0.1101), (-4.279, -0.5117, -0.1101), (-4.422, -0.5117, -0.1101), (-4.422, -0.3917, -0.1101), (-4.279, 0.1784, 0.58), (-4.279, 0.1784, 0.46), (-4.422, 0.1784, 0.46), (-4.422, 0.1784, 0.58)], [], [(4, 5, 1, 0), (5, 6, 2, 1), (6, 7, 3, 2), (7, 4, 0, 3), (0, 1, 2, 3), (7, 6, 5, 4), (12, 13, 9, 8), (13, 14, 10, 9), (14, 15, 11, 10), (15, 12, 8, 11), (8, 9, 10, 11), (15, 14, 13, 12), (20, 16, 17, 21), (21, 17, 18, 22), (22, 18, 19, 23), (23, 19, 16, 20), (16, 19, 18, 17), (23, 20, 21, 22), (28, 24, 25, 29), (29, 25, 26, 30), (30, 26, 27, 31), (31, 27, 24, 28), (24, 27, 26, 25), (31, 28, 29, 30), (36, 32, 33, 37), (37, 33, 34, 38), (38, 34, 35, 39), (39, 35, 32, 36), (32, 35, 34, 33), (39, 36, 37, 38), (44, 40, 41, 45), (45, 41, 42, 46), (46, 42, 43, 47), (47, 43, 40, 44), (40, 43, 42, 41), (47, 44, 45, 46), (52, 53, 49, 48), (53, 54, 50, 49), (54, 55, 51, 50), (55, 52, 48, 51), (48, 49, 50, 51), (55, 54, 53, 52), (60, 61, 57, 56), (61, 62, 58, 57), (62, 63, 59, 58), (63, 60, 56, 59), (56, 57, 58, 59), (63, 62, 61, 60), (68, 69, 65, 64), (69, 70, 66, 65), (70, 71, 67, 66), (71, 68, 64, 67), (64, 65, 66, 67), (71, 70, 69, 68), (76, 77, 73, 72), (77, 78, 74, 73), (78, 79, 75, 74), (79, 76, 72, 75), (72, 73, 74, 75), (79, 78, 77, 76), (84, 80, 81, 85), (85, 81, 82, 86), (86, 82, 83, 87), (87, 83, 80, 84), (80, 83, 82, 81), (87, 84, 85, 86), (92, 88, 89, 93), (93, 89, 90, 94), (94, 90, 91, 95), (95, 91, 88, 92), (88, 91, 90, 89), (95, 92, 93, 94), (100, 96, 97, 101), (101, 97, 98, 102), (102, 98, 99, 103), (103, 99, 96, 100), (96, 99, 98, 97), (103, 100, 101, 102), (108, 104, 105, 109), (109, 105, 106, 110), (110, 106, 107, 111), (111, 107, 104, 108), (104, 107, 106, 105), (111, 108, 109, 110), (116, 117, 113, 112), (117, 118, 114, 113), (118, 119, 115, 114), (119, 116, 112, 115), (112, 113, 114, 115), (119, 118, 117, 116), (124, 125, 121, 120), (125, 126, 122, 121), (126, 127, 123, 122), (127, 124, 120, 123), (120, 121, 122, 123), (127, 126, 125, 124), (132, 133, 129, 128), (133, 134, 130, 129), (134, 135, 131, 130), (135, 132, 128, 131), (128, 129, 130, 131), (135, 134, 133, 132), (140, 141, 137, 136), (141, 142, 138, 137), (142, 143, 139, 138), (143, 140, 136, 139), (136, 137, 138, 139), (143, 142, 141, 140), (148, 144, 145, 149), (149, 145, 146, 150), (150, 146, 147, 151), (151, 147, 144, 148), (144, 147, 146, 145), (151, 148, 149, 150), (156, 152, 153, 157), (157, 153, 154, 158), (158, 154, 155, 159), (159, 155, 152, 156), (152, 155, 154, 153), (159, 156, 157, 158), (164, 160, 161, 165), (165, 161, 162, 166), (166, 162, 163, 167), (167, 163, 160, 164), (160, 163, 162, 161), (167, 164, 165, 166), (172, 168, 169, 173), (173, 169, 170, 174), (174, 170, 171, 175), (175, 171, 168, 172), (168, 171, 170, 169), (175, 172, 173, 174), (180, 181, 177, 176), (181, 182, 178, 177), (182, 183, 179, 178), (183, 180, 176, 179), (176, 177, 178, 179), (183, 182, 181, 180), (188, 189, 185, 184), (189, 190, 186, 185), (190, 191, 187, 186), (191, 188, 184, 187), (184, 185, 186, 187), (191, 190, 189, 188), (196, 197, 193, 192), (197, 198, 194, 193), (198, 199, 195, 194), (199, 196, 192, 195), (192, 193, 194, 195), (199, 198, 197, 196), (204, 205, 201, 200), (205, 206, 202, 201), (206, 207, 203, 202), (207, 204, 200, 203), (200, 201, 202, 203), (207, 206, 205, 204), (212, 208, 209, 213), (213, 209, 210, 214), (214, 210, 211, 215), (215, 211, 208, 212), (208, 211, 210, 209), (215, 212, 213, 214), (220, 216, 217, 221), (221, 217, 218, 222), (222, 218, 219, 223), (223, 219, 216, 220), (216, 219, 218, 217), (223, 220, 221, 222), (228, 224, 225, 229), (229, 225, 226, 230), (230, 226, 227, 231), (231, 227, 224, 228), (224, 227, 226, 225), (231, 228, 229, 230), (236, 232, 233, 237), (237, 233, 234, 238), (238, 234, 235, 239), (239, 235, 232, 236), (232, 235, 234, 233), (239, 236, 237, 238), (244, 245, 241, 240), (245, 246, 242, 241), (246, 247, 243, 242), (247, 244, 240, 243), (240, 241, 242, 243), (247, 246, 245, 244), (252, 253, 249, 248), (253, 254, 250, 249), (254, 255, 251, 250), (255, 252, 248, 251), (248, 249, 250, 251), (255, 254, 253, 252), (260, 261, 257, 256), (261, 262, 258, 257), (262, 263, 259, 258), (263, 260, 256, 259), (256, 257, 258, 259), (263, 262, 261, 260), (268, 269, 265, 264), (269, 270, 266, 265), (270, 271, 267, 266), (271, 268, 264, 267), (264, 265, 266, 267), (271, 270, 269, 268), (276, 272, 273, 277), (277, 273, 274, 278), (278, 274, 275, 279), (279, 275, 272, 276), (272, 275, 274, 273), (279, 276, 277, 278), (284, 280, 281, 285), (285, 281, 282, 286), (286, 282, 283, 287), (287, 283, 280, 284), (280, 283, 282, 281), (287, 284, 285, 286), (292, 288, 289, 293), (293, 289, 290, 294), (294, 290, 291, 295), (295, 291, 288, 292), (288, 291, 290, 289), (295, 292, 293, 294), (300, 296, 297, 301), (301, 297, 298, 302), (302, 298, 299, 303), (303, 299, 296, 300), (296, 299, 298, 297), (303, 300, 301, 302), (308, 309, 305, 304), (309, 310, 306, 305), (310, 311, 307, 306), (311, 308, 304, 307), (304, 305, 306, 307), (311, 310, 309, 308), (316, 317, 313, 312), (317, 318, 314, 313), (318, 319, 315, 314), (319, 316, 312, 315), (312, 313, 314, 315), (319, 318, 317, 316), (324, 325, 321, 320), (325, 326, 322, 321), (326, 327, 323, 322), (327, 324, 320, 323), (320, 321, 322, 323), (327, 326, 325, 324), (332, 333, 329, 328), (333, 334, 330, 329), (334, 335, 331, 330), (335, 332, 328, 331), (328, 329, 330, 331), (335, 334, 333, 332), (340, 336, 337, 341), (341, 337, 338, 342), (342, 338, 339, 343), (343, 339, 336, 340), (336, 339, 338, 337), (343, 340, 341, 342), (348, 344, 345, 349), (349, 345, 346, 350), (350, 346, 347, 351), (351, 347, 344, 348), (344, 347, 346, 345), (351, 348, 349, 350), (356, 352, 353, 357), (357, 353, 354, 358), (358, 354, 355, 359), (359, 355, 352, 356), (352, 355, 354, 353), (359, 356, 357, 358), (364, 360, 361, 365), (365, 361, 362, 366), (366, 362, 363, 367), (367, 363, 360, 364), (360, 363, 362, 361), (367, 364, 365, 366), (372, 373, 369, 368), (373, 374, 370, 369), (374, 375, 371, 370), (375, 372, 368, 371), (368, 369, 370, 371), (375, 374, 373, 372), (380, 381, 377, 376), (381, 382, 378, 377), (382, 383, 379, 378), (383, 380, 376, 379), (376, 377, 378, 379), (383, 382, 381, 380), (388, 389, 385, 384), (389, 390, 386, 385), (390, 391, 387, 386), (391, 388, 384, 387), (384, 385, 386, 387), (391, 390, 389, 388), (396, 397, 393, 392), (397, 398, 394, 393), (398, 399, 395, 394), (399, 396, 392, 395), (392, 393, 394, 395), (399, 398, 397, 396), (404, 400, 401, 405), (405, 401, 402, 406), (406, 402, 403, 407), (407, 403, 400, 404), (400, 403, 402, 401), (407, 404, 405, 406), (412, 408, 409, 413), (413, 409, 410, 414), (414, 410, 411, 415), (415, 411, 408, 412), (408, 411, 410, 409), (415, 412, 413, 414), (420, 416, 417, 421), (421, 417, 418, 422), (422, 418, 419, 423), (423, 419, 416, 420), (416, 419, 418, 417), (423, 420, 421, 422), (428, 424, 425, 429), (429, 425, 426, 430), (430, 426, 427, 431), (431, 427, 424, 428), (424, 427, 426, 425), (431, 428, 429, 430), (436, 437, 433, 432), (437, 438, 434, 433), (438, 439, 435, 434), (439, 436, 432, 435), (432, 433, 434, 435), (439, 438, 437, 436), (444, 445, 441, 440), (445, 446, 442, 441), (446, 447, 443, 442), (447, 444, 440, 443), (440, 441, 442, 443), (447, 446, 445, 444), (452, 453, 449, 448), (453, 454, 450, 449), (454, 455, 451, 450), (455, 452, 448, 451), (448, 449, 450, 451), (455, 454, 453, 452), (460, 461, 457, 456), (461, 462, 458, 457), (462, 463, 459, 458), (463, 460, 456, 459), (456, 457, 458, 459), (463, 462, 461, 460), (468, 464, 465, 469), (469, 465, 466, 470), (470, 466, 467, 471), (471, 467, 464, 468), (464, 467, 466, 465), (471, 468, 469, 470), (476, 472, 473, 477), (477, 473, 474, 478), (478, 474, 475, 479), (479, 475, 472, 476), (472, 475, 474, 473), (479, 476, 477, 478), (484, 480, 481, 485), (485, 481, 482, 486), (486, 482, 483, 487), (487, 483, 480, 484), (480, 483, 482, 481), (487, 484, 485, 486), (492, 488, 489, 493), (493, 489, 490, 494), (494, 490, 491, 495), (495, 491, 488, 492), (488, 491, 490, 489), (495, 492, 493, 494), (500, 501, 497, 496), (501, 502, 498, 497), (502, 503, 499, 498), (503, 500, 496, 499), (496, 497, 498, 499), (503, 502, 501, 500), (508, 509, 505, 504), (509, 510, 506, 505), (510, 511, 507, 506), (511, 508, 504, 507), (504, 505, 506, 507), (511, 510, 509, 508), (516, 517, 513, 512), (517, 518, 514, 513), (518, 519, 515, 514), (519, 516, 512, 515), (512, 513, 514, 515), (519, 518, 517, 516), (524, 525, 521, 520), (525, 526, 522, 521), (526, 527, 523, 522), (527, 524, 520, 523), (520, 521, 522, 523), (527, 526, 525, 524), (532, 528, 529, 533), (533, 529, 530, 534), (534, 530, 531, 535), (535, 531, 528, 532), (528, 531, 530, 529), (535, 532, 533, 534), (540, 536, 537, 541), (541, 537, 538, 542), (542, 538, 539, 543), (543, 539, 536, 540), (536, 539, 538, 537), (543, 540, 541, 542), (548, 544, 545, 549), (549, 545, 546, 550), (550, 546, 547, 551), (551, 547, 544, 548), (544, 547, 546, 545), (551, 548, 549, 550), (556, 552, 553, 557), (557, 553, 554, 558), (558, 554, 555, 559), (559, 555, 552, 556), (552, 555, 554, 553), (559, 556, 557, 558), (564, 565, 561, 560), (565, 566, 562, 561), (566, 567, 563, 562), (567, 564, 560, 563), (560, 561, 562, 563), (567, 566, 565, 564), (572, 573, 569, 568), (573, 574, 570, 569), (574, 575, 571, 570), (575, 572, 568, 571), (568, 569, 570, 571), (575, 574, 573, 572), (580, 581, 577, 576), (581, 582, 578, 577), (582, 583, 579, 578), (583, 580, 576, 579), (576, 577, 578, 579), (583, 582, 581, 580), (588, 589, 585, 584), (589, 590, 586, 585), (590, 591, 587, 586), (591, 588, 584, 587), (584, 585, 586, 587), (591, 590, 589, 588), (596, 592, 593, 597), (597, 593, 594, 598), (598, 594, 595, 599), (599, 595, 592, 596), (592, 595, 594, 593), (599, 596, 597, 598), (604, 600, 601, 605), (605, 601, 602, 606), (606, 602, 603, 607), (607, 603, 600, 604), (600, 603, 602, 601), (607, 604, 605, 606), (612, 608, 609, 613), (613, 609, 610, 614), (614, 610, 611, 615), (615, 611, 608, 612), (608, 611, 610, 609), (615, 612, 613, 614), (620, 616, 617, 621), (621, 617, 618, 622), (622, 618, 619, 623), (623, 619, 616, 620), (616, 619, 618, 617), (623, 620, 621, 622), (628, 629, 625, 624), (629, 630, 626, 625), (630, 631, 627, 626), (631, 628, 624, 627), (624, 625, 626, 627), (631, 630, 629, 628), (636, 637, 633, 632), (637, 638, 634, 633), (638, 639, 635, 634), (639, 636, 632, 635), (632, 633, 634, 635), (639, 638, 637, 636), (644, 645, 641, 640), (645, 646, 642, 641), (646, 647, 643, 642), (647, 644, 640, 643), (640, 641, 642, 643), (647, 646, 645, 644), (652, 653, 649, 648), (653, 654, 650, 649), (654, 655, 651, 650), (655, 652, 648, 651), (648, 649, 650, 651), (655, 654, 653, 652), (660, 656, 657, 661), (661, 657, 658, 662), (662, 658, 659, 663), (663, 659, 656, 660), (656, 659, 658, 657), (663, 660, 661, 662), (668, 664, 665, 669), (669, 665, 666, 670), (670, 666, 667, 671), (671, 667, 664, 668), (664, 667, 666, 665), (671, 668, 669, 670), (676, 672, 673, 677), (677, 673, 674, 678), (678, 674, 675, 679), (679, 675, 672, 676), (672, 675, 674, 673), (679, 676, 677, 678), (684, 680, 681, 685), (685, 681, 682, 686), (686, 682, 683, 687), (687, 683, 680, 684), (680, 683, 682, 681), (687, 684, 685, 686), (692, 693, 689, 688), (693, 694, 690, 689), (694, 695, 691, 690), (695, 692, 688, 691), (688, 689, 690, 691), (695, 694, 693, 692), (700, 701, 697, 696), (701, 702, 698, 697), (702, 703, 699, 698), (703, 700, 696, 699), (696, 697, 698, 699), (703, 702, 701, 700), (708, 709, 705, 704), (709, 710, 706, 705), (710, 711, 707, 706), (711, 708, 704, 707), (704, 705, 706, 707), (711, 710, 709, 708), (716, 717, 713, 712), (717, 718, 714, 713), (718, 719, 715, 714), (719, 716, 712, 715), (712, 713, 714, 715), (719, 718, 717, 716), (724, 720, 721, 725), (725, 721, 722, 726), (726, 722, 723, 727), (727, 723, 720, 724), (720, 723, 722, 721), (727, 724, 725, 726), (732, 728, 729, 733), (733, 729, 730, 734), (734, 730, 731, 735), (735, 731, 728, 732), (728, 731, 730, 729), (735, 732, 733, 734), (740, 736, 737, 741), (741, 737, 738, 742), (742, 738, 739, 743), (743, 739, 736, 740), (736, 739, 738, 737), (743, 740, 741, 742), (748, 744, 745, 749), (749, 745, 746, 750), (750, 746, 747, 751), (751, 747, 744, 748), (744, 747, 746, 745), (751, 748, 749, 750), (756, 757, 753, 752), (757, 758, 754, 753), (758, 759, 755, 754), (759, 756, 752, 755), (752, 753, 754, 755), (759, 758, 757, 756), (764, 765, 761, 760), (765, 766, 762, 761), (766, 767, 763, 762), (767, 764, 760, 763), (760, 761, 762, 763), (767, 766, 765, 764), (772, 773, 769, 768), (773, 774, 770, 769), (774, 775, 771, 770), (775, 772, 768, 771), (768, 769, 770, 771), (775, 774, 773, 772), (780, 781, 777, 776), (781, 782, 778, 777), (782, 783, 779, 778), (783, 780, 776, 779), (776, 777, 778, 779), (783, 782, 781, 780), (788, 784, 785, 789), (789, 785, 786, 790), (790, 786, 787, 791), (791, 787, 784, 788), (784, 787, 786, 785), (791, 788, 789, 790), (796, 792, 793, 797), (797, 793, 794, 798), (798, 794, 795, 799), (799, 795, 792, 796), (792, 795, 794, 793), (799, 796, 797, 798), (804, 800, 801, 805), (805, 801, 802, 806), (806, 802, 803, 807), (807, 803, 800, 804), (800, 803, 802, 801), (807, 804, 805, 806), (812, 808, 809, 813), (813, 809, 810, 814), (814, 810, 811, 815), (815, 811, 808, 812), (808, 811, 810, 809), (815, 812, 813, 814), (820, 821, 817, 816), (821, 822, 818, 817), (822, 823, 819, 818), (823, 820, 816, 819), (816, 817, 818, 819), (823, 822, 821, 820), (828, 829, 825, 824), (829, 830, 826, 825), (830, 831, 827, 826), (831, 828, 824, 827), (824, 825, 826, 827), (831, 830, 829, 828), (836, 837, 833, 832), (837, 838, 834, 833), (838, 839, 835, 834), (839, 836, 832, 835), (832, 833, 834, 835), (839, 838, 837, 836), (844, 845, 841, 840), (845, 846, 842, 841), (846, 847, 843, 842), (847, 844, 840, 843), (840, 841, 842, 843), (847, 846, 845, 844), (852, 848, 849, 853), (853, 849, 850, 854), (854, 850, 851, 855), (855, 851, 848, 852), (848, 851, 850, 849), (855, 852, 853, 854), (860, 856, 857, 861), (861, 857, 858, 862), (862, 858, 859, 863), (863, 859, 856, 860), (856, 859, 858, 857), (863, 860, 861, 862), (868, 864, 865, 869), (869, 865, 866, 870), (870, 866, 867, 871), (871, 867, 864, 868), (864, 867, 866, 865), (871, 868, 869, 870), (876, 872, 873, 877), (877, 873, 874, 878), (878, 874, 875, 879), (879, 875, 872, 876), (872, 875, 874, 873), (879, 876, 877, 878), (884, 885, 881, 880), (885, 886, 882, 881), (886, 887, 883, 882), (887, 884, 880, 883), (880, 881, 882, 883), (887, 886, 885, 884), (892, 893, 889, 888), (893, 894, 890, 889), (894, 895, 891, 890), (895, 892, 888, 891), (888, 889, 890, 891), (895, 894, 893, 892), (905, 909, 898, 897), (909, 911, 899, 898), (896, 897, 898, 899), (903, 902, 901, 900), (905, 921, 920, 906), (907, 904, 905, 906), (901, 902, 908, 904), (904, 908, 909, 905), (902, 903, 910, 908), (908, 910, 911, 909), (920, 921, 922, 923), (910, 907, 906, 911), (912, 913, 914, 915), (901, 913, 912, 900), (904, 914, 913, 901), (907, 915, 914, 904), (900, 912, 915, 907), (916, 917, 918, 919), (900, 917, 916, 903), (907, 918, 917, 900), (910, 919, 918, 907), (903, 916, 919, 910), (897, 922, 921, 905), (896, 923, 922, 897), (906, 920, 923, 896), (924, 925, 926, 927), (906, 925, 924, 911), (896, 926, 925, 906), (899, 927, 926, 896), (911, 924, 927, 899), (937, 929, 930, 941), (941, 930, 931, 943), (928, 931, 930, 929), (935, 932, 933, 934), (937, 938, 952, 953), (939, 938, 937, 936), (933, 936, 940, 934), (936, 937, 941, 940), (934, 940, 942, 935), (940, 941, 943, 942), (952, 955, 954, 953), (942, 943, 938, 939), (944, 947, 946, 945), (933, 932, 944, 945), (936, 933, 945, 946), (939, 936, 946, 947), (932, 939, 947, 944), (948, 951, 950, 949), (932, 935, 948, 949), (939, 932, 949, 950), (942, 939, 950, 951), (935, 942, 951, 948), (929, 937, 953, 954), (928, 929, 954, 955), (938, 928, 955, 952), (956, 959, 958, 957), (938, 943, 956, 957), (928, 938, 957, 958), (931, 928, 958, 959), (943, 931, 959, 956), (969, 961, 962, 973), (973, 962, 963, 975), (960, 963, 962, 961), (967, 964, 965, 966), (969, 970, 984, 985), (971, 970, 969, 968), (965, 968, 972, 966), (968, 969, 973, 972), (966, 972, 974, 967), (972, 973, 975, 974), (984, 987, 986, 985), (974, 975, 970, 971), (976, 979, 978, 977), (965, 964, 976, 977), (968, 965, 977, 978), (971, 968, 978, 979), (964, 971, 979, 976), (980, 983, 982, 981), (964, 967, 980, 981), (971, 964, 981, 982), (974, 971, 982, 983), (967, 974, 983, 980), (961, 969, 985, 986), (960, 961, 986, 987), (970, 960, 987, 984), (988, 991, 990, 989), (970, 975, 988, 989), (960, 970, 989, 990), (963, 960, 990, 991), (975, 963, 991, 988), (1001, 1005, 994, 993), (1005, 1007, 995, 994), (992, 993, 994, 995), (999, 998, 997, 996), (1001, 1017, 1016, 1002), (1003, 1000, 1001, 1002), (997, 998, 1004, 1000), (1000, 1004, 1005, 1001), (998, 999, 1006, 1004), (1004, 1006, 1007, 1005), (1016, 1017, 1018, 1019), (1006, 1003, 1002, 1007), (1008, 1009, 1010, 1011), (997, 1009, 1008, 996), (1000, 1010, 1009, 997), (1003, 1011, 1010, 1000), (996, 1008, 1011, 1003), (1012, 1013, 1014, 1015), (996, 1013, 1012, 999), (1003, 1014, 1013, 996), (1006, 1015, 1014, 1003), (999, 1012, 1015, 1006), (993, 1018, 1017, 1001), (992, 1019, 1018, 993), (1002, 1016, 1019, 992), (1020, 1021, 1022, 1023), (1002, 1021, 1020, 1007), (992, 1022, 1021, 1002), (995, 1023, 1022, 992), (1007, 1020, 1023, 995)])
me_cube_002.materials.append(mat_ironstructmaterial)
me_cube_002.use_remesh_preserve_volume = False
me_cube_002.use_remesh_preserve_attributes = False
me_cube_002.use_mirror_vertex_groups = False
me_cube_002.update()

# ---- objects
ob_lamp = bpy.data.objects.new('Lamp', light_lamp)
ob_camera = bpy.data.objects.new('Camera', cam_camera)
ob_ironstruct = bpy.data.objects.new('IronStruct', me_cube_002)

# ---- transforms, parenting, visibility, modifiers, constraints
ob_lamp.location = (4.076, 1.005, 5.904)
ob_lamp.rotation_euler = (0.6503, 0.05522, 1.866)
ob_lamp.lock_rotations_4d = False
ob_lamp.empty_display_type = 'ARROWS'
ob_lamp.color = (0.0, 0.0, 0.0, 0.0)
ob_lamp.lineart.crease_threshold = 0.0
ob_camera.location = (7.481, -6.508, 5.344)
ob_camera.rotation_euler = (1.109, 0.01082, 0.8149)
ob_camera.lock_rotations_4d = False
ob_camera.empty_display_type = 'ARROWS'
ob_camera.color = (0.0, 0.0, 0.0, 0.0)
ob_camera.display_type = 'WIRE'
ob_camera.lineart.crease_threshold = 0.0
ob_ironstruct.location = (0.0, 0.0, 0.0)
ob_ironstruct.lineart.crease_threshold = 0.0

# ---- collection membership
col_collection_1.objects.link(ob_lamp)
col_collection_1.objects.link(ob_camera)
col_collection_1.objects.link(ob_ironstruct)

# ---- scene / render settings (as saved in the file)
scene.camera = ob_camera
scene.frame_start = 1; scene.frame_end = 250; scene.frame_set(1)
scene.render.engine = 'BLENDER_EEVEE_NEXT'
scene.render.resolution_percentage = 50
scene.render.dither_intensity = 0.0
scene.cycles.use_denoising = False
scene.cycles.samples = 10
scene.cycles.sampling_pattern = 'TABULATED_SOBOL'
scene.cycles.light_sampling_threshold = 0.0
scene.cycles.use_adaptive_sampling = False
scene.cycles.use_light_tree = False
scene.cycles.blur_glossy = 0.0
scene.cycles.volume_bounces = 1
scene.cycles.pixel_filter_type = 'GAUSSIAN'
scene.cycles.sample_clamp_indirect = 0.0
scene.view_settings.view_transform = 'Standard'
bpy.context.view_layer.update()
